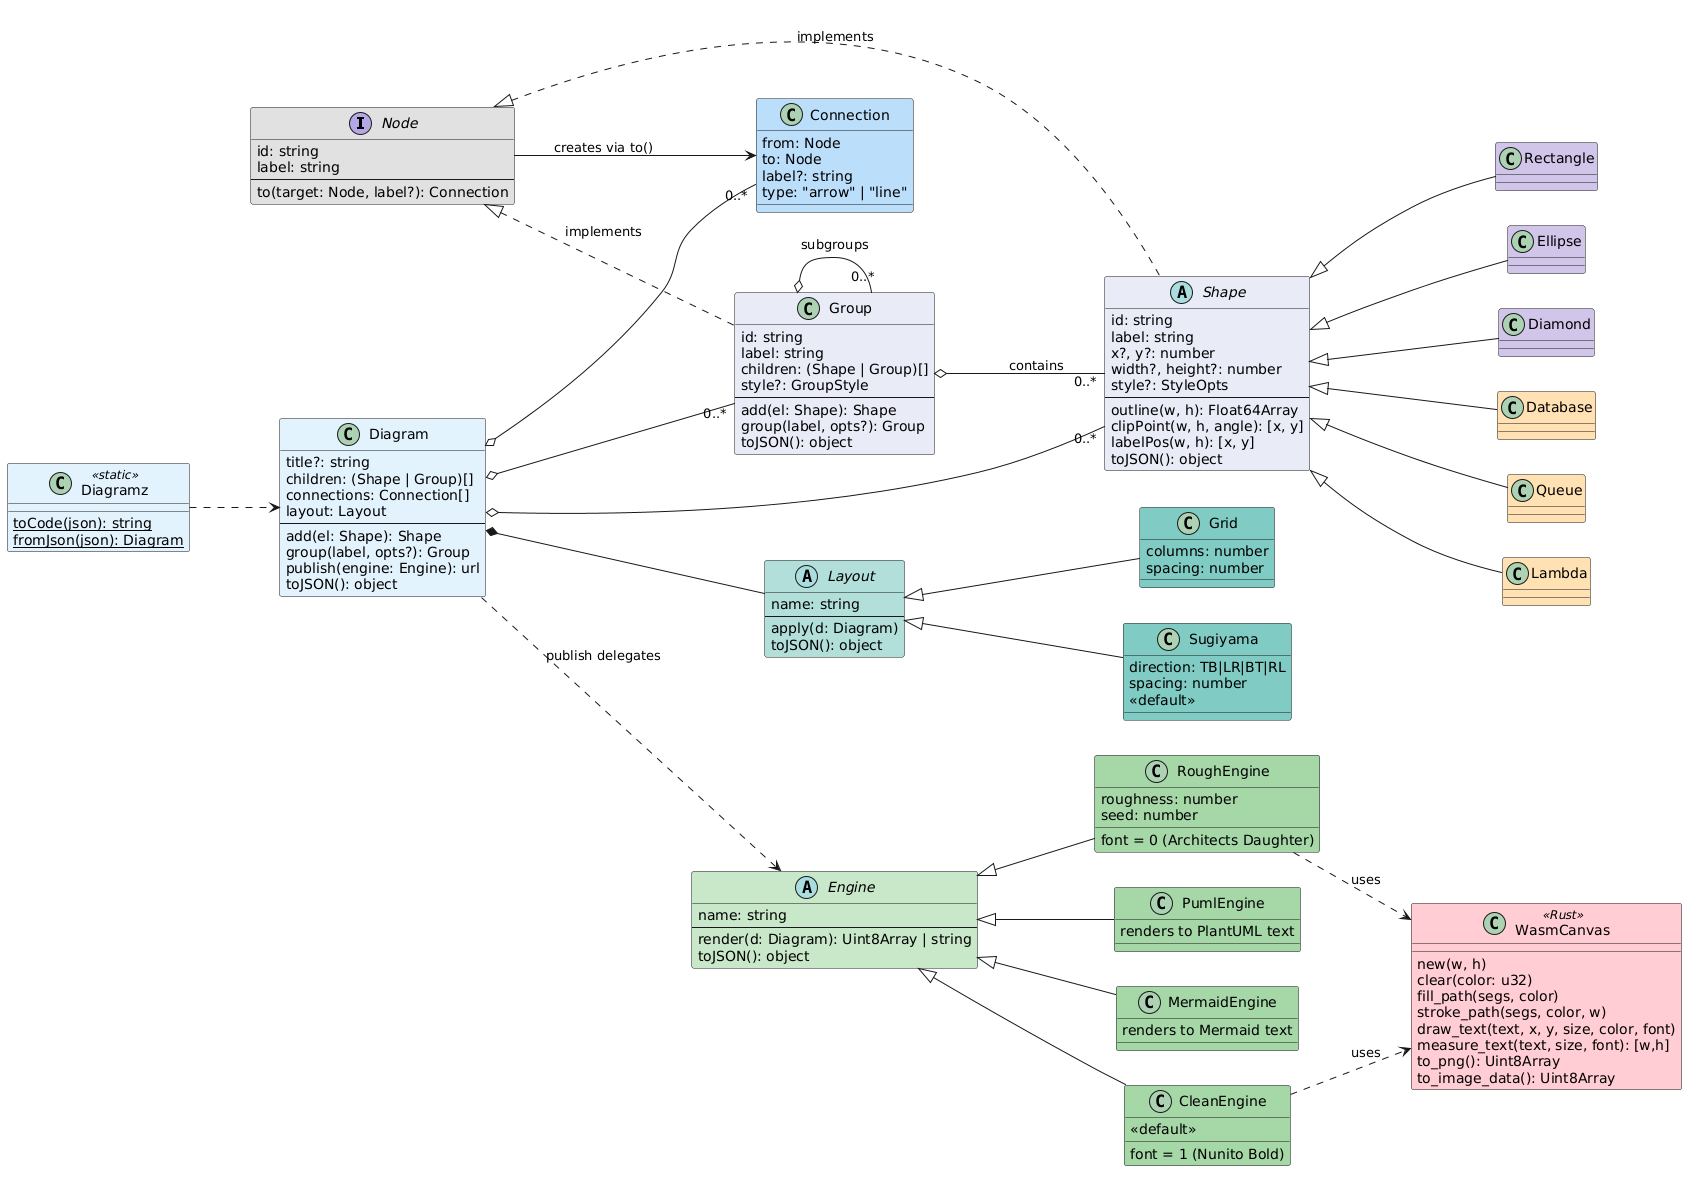

The diagram above was rendered by PlantUML. Its source (embedded in the PNG):
@startuml
left to right direction
skinparam classAttributeIconSize 0
skinparam shadowing false

interface Node #E0E0E0 {
    id: string
    label: string
    --
    to(target: Node, label?): Connection
}

abstract class Shape #E8EAF6 {
    id: string
    label: string
    x?, y?: number
    width?, height?: number
    style?: StyleOpts
    --
    outline(w, h): Float64Array
    clipPoint(w, h, angle): [x, y]
    labelPos(w, h): [x, y]
    toJSON(): object
}

class Group #E8EAF6 {
    id: string
    label: string
    children: (Shape | Group)[]
    style?: GroupStyle
    --
    add(el: Shape): Shape
    group(label, opts?): Group
    toJSON(): object
}

Node <|.. Shape : implements
Node <|.. Group : implements

Group o-- "0..*" Shape : contains
Group o-- "0..*" Group : subgroups

class Rectangle #D1C4E9
class Ellipse #D1C4E9
class Diamond #D1C4E9
class Database #FFE0B2
class Queue #FFE0B2
class Lambda #FFE0B2

Shape <|-- Rectangle
Shape <|-- Ellipse
Shape <|-- Diamond
Shape <|-- Database
Shape <|-- Queue
Shape <|-- Lambda

class Connection #BBDEFB {
    from: Node
    to: Node
    label?: string
    type: "arrow" | "line"
}

Node --> Connection : creates via to()

class Diagram #E3F2FD {
    title?: string
    children: (Shape | Group)[]
    connections: Connection[]
    layout: Layout
    --
    add(el: Shape): Shape
    group(label, opts?): Group
    publish(engine: Engine): url
    toJSON(): object
}

Diagram o-- "0..*" Shape
Diagram o-- "0..*" Group
Diagram o-- "0..*" Connection
Diagram *-- Layout

abstract class Engine #C8E6C9 {
    name: string
    --
    render(d: Diagram): Uint8Array | string
    toJSON(): object
}

class CleanEngine #A5D6A7 {
    font = 1 (Nunito Bold)
    << default >>
}

class RoughEngine #A5D6A7 {
    roughness: number
    seed: number
    font = 0 (Architects Daughter)
}

class PumlEngine #A5D6A7 {
    renders to PlantUML text
}

class MermaidEngine #A5D6A7 {
    renders to Mermaid text
}

Engine <|-- CleanEngine
Engine <|-- RoughEngine
Engine <|-- PumlEngine
Engine <|-- MermaidEngine

abstract class Layout #B2DFDB {
    name: string
    --
    apply(d: Diagram)
    toJSON(): object
}

class Sugiyama #80CBC4 {
    direction: TB|LR|BT|RL
    spacing: number
    << default >>
}

class Grid #80CBC4 {
    columns: number
    spacing: number
}

Layout <|-- Sugiyama
Layout <|-- Grid

class WasmCanvas <<Rust>> #FFCDD2 {
    new(w, h)
    clear(color: u32)
    fill_path(segs, color)
    stroke_path(segs, color, w)
    draw_text(text, x, y, size, color, font)
    measure_text(text, size, font): [w,h]
    to_png(): Uint8Array
    to_image_data(): Uint8Array
}

class Diagramz <<static>> #E3F2FD {
    {static} toCode(json): string
    {static} fromJson(json): Diagram
}

CleanEngine ..> WasmCanvas : uses
RoughEngine ..> WasmCanvas : uses
Diagramz ..> Diagram
Diagram ..> Engine : publish delegates
@enduml